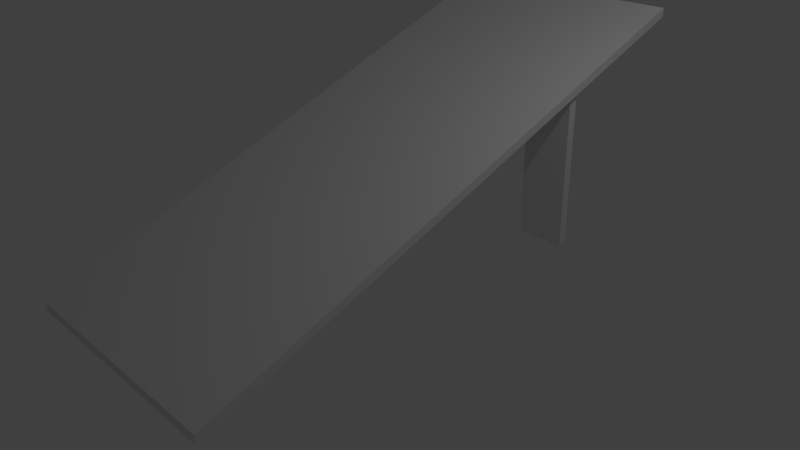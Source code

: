 # Source: ramp.blend  (saved by Blender 2.76.0; exported with 4.5.12 LTS)
import bpy
from mathutils import Matrix  # noqa: F401  (used for matrix-valued properties, if any)

bpy.ops.wm.read_factory_settings(use_empty=True)
scene = bpy.context.scene
scene.name = 'Scene'

# ---- collections
col_collection_1 = bpy.data.collections.new('Collection 1'); scene.collection.children.link(col_collection_1)

# ---- world
world_world = bpy.data.worlds.new('World'); scene.world = world_world
world_world.color = (0.05088, 0.05088, 0.05088)
world_world.use_sun_shadow = False
world_world.sun_shadow_jitter_overblur = 0.0
world_world.cycles.sampling_method = 'MANUAL'
world_world.cycles.sample_map_resolution = 256

# ---- cameras
cam_camera = bpy.data.cameras.new('Camera')
cam_camera.clip_end = 100.0
cam_camera.lens = 35.0
cam_camera.sensor_width = 32.0
cam_camera.sensor_height = 18.0
cam_camera.ortho_scale = 7.314
cam_camera.dof.focus_distance = 0.0
cam_camera.dof.aperture_fstop = 128.0

# ---- lights
light_lamp = bpy.data.lights.new('Lamp', 'POINT')
light_lamp.transmission_factor = 0.0
light_lamp.cutoff_distance = 30.0
light_lamp.energy = 100.0
light_lamp.shadow_buffer_clip_start = 1.001
light_lamp.shadow_soft_size = 0.1
light_lamp.shadow_maximum_resolution = 0.006
light_lamp.use_absolute_resolution = True
light_lamp.cycles.use_multiple_importance_sampling = False

# ---- meshes
me_cube_002 = bpy.data.meshes.new('Cube.002')
me_cube_002.from_pydata([(-1.0, -1.0, -1.0), (-1.0, -1.0, 1.0), (-1.0, 1.0, -1.0), (-1.0, 1.0, 1.0), (1.0, -1.0, -1.0), (1.0, -1.0, 1.0), (1.0, 1.0, -1.0), (1.0, 1.0, 1.0)], [], [(1, 3, 2, 0), (3, 7, 6, 2), (7, 5, 4, 6), (5, 1, 0, 4), (0, 2, 6, 4), (5, 7, 3, 1)])
me_cube_002.use_remesh_preserve_volume = False
me_cube_002.use_remesh_preserve_attributes = False
me_cube_002.use_mirror_vertex_groups = False
me_cube_002.update()
me_cube_001 = bpy.data.meshes.new('Cube.001')
me_cube_001.from_pydata([(-1.0, -1.0, -1.0), (-1.0, -1.0, 1.0), (-1.0, 1.0, -1.0), (-1.0, 1.0, 1.0), (1.0, -1.0, -1.0), (1.0, -1.0, 1.0), (1.0, 1.0, -1.0), (1.0, 1.0, 1.0)], [], [(1, 3, 2, 0), (3, 7, 6, 2), (7, 5, 4, 6), (5, 1, 0, 4), (0, 2, 6, 4), (5, 7, 3, 1)])
me_cube_001.use_remesh_preserve_volume = False
me_cube_001.use_remesh_preserve_attributes = False
me_cube_001.use_mirror_vertex_groups = False
me_cube_001.update()
me_plane_002 = bpy.data.meshes.new('Plane.002')
me_plane_002.from_pydata([(-1.0, -1.0, 0.0), (1.0, -1.0, 0.0), (-1.0, 1.0, 0.0), (1.0, 1.0, 0.0), (-1.0, 0.9898, -0.106), (-1.0, -1.01, -0.106), (1.0, -1.01, -0.106), (1.0, 0.9898, -0.106)], [], [(0, 2, 3, 1), (5, 6, 7, 4), (0, 1, 6, 5), (1, 3, 7, 6), (2, 0, 5, 4), (3, 2, 4, 7)])
me_plane_002.use_remesh_preserve_volume = False
me_plane_002.use_remesh_preserve_attributes = False
me_plane_002.use_mirror_vertex_groups = False
me_plane_002.update()

# ---- objects
ob_cube_001 = bpy.data.objects.new('Cube.001', me_cube_002)
ob_cube = bpy.data.objects.new('Cube', me_cube_001)
ob_plane = bpy.data.objects.new('Plane', me_plane_002)
ob_lamp = bpy.data.objects.new('Lamp', light_lamp)
ob_camera = bpy.data.objects.new('Camera', cam_camera)

# ---- transforms, parenting, visibility, modifiers, constraints
ob_cube_001.location = (1.205, 1.926, 1.041)
ob_cube_001.scale = (0.324, 0.05688, 1.037)
ob_cube_001.lineart.crease_threshold = 0.0
ob_cube.location = (-1.12, 1.926, 1.041)
ob_cube.scale = (0.324, 0.05688, 1.037)
ob_cube.lineart.crease_threshold = 0.0
ob_plane.location = (0.0, 0.0, 1.355)
ob_plane.rotation_euler = (-2.785, -0.0, 0.0)
ob_plane.scale = (-1.605, 3.86, 1.0)
ob_plane.lineart.crease_threshold = 0.0
ob_lamp.location = (4.076, 1.005, 5.904)
ob_lamp.rotation_euler = (0.6503, 0.05522, 1.866)
ob_lamp.lock_rotations_4d = False
ob_lamp.empty_display_type = 'ARROWS'
ob_lamp.color = (0.0, 0.0, 0.0, 0.0)
ob_lamp.lineart.crease_threshold = 0.0
ob_camera.location = (7.481, -6.508, 5.344)
ob_camera.rotation_euler = (1.109, 0.01082, 0.8149)
ob_camera.lock_rotations_4d = False
ob_camera.empty_display_type = 'ARROWS'
ob_camera.color = (0.0, 0.0, 0.0, 0.0)
ob_camera.display_type = 'WIRE'
ob_camera.lineart.crease_threshold = 0.0

# ---- collection membership
col_collection_1.objects.link(ob_cube_001)
col_collection_1.objects.link(ob_cube)
col_collection_1.objects.link(ob_plane)
col_collection_1.objects.link(ob_lamp)
col_collection_1.objects.link(ob_camera)

# ---- scene / render settings (as saved in the file)
scene.camera = ob_camera
scene.frame_start = 1; scene.frame_end = 250; scene.frame_set(1)
scene.render.engine = 'BLENDER_EEVEE_NEXT'
scene.render.resolution_percentage = 50
scene.render.dither_intensity = 0.0
scene.cycles.use_denoising = False
scene.cycles.samples = 10
scene.cycles.sampling_pattern = 'TABULATED_SOBOL'
scene.cycles.light_sampling_threshold = 0.0
scene.cycles.use_adaptive_sampling = False
scene.cycles.use_light_tree = False
scene.cycles.blur_glossy = 0.0
scene.cycles.pixel_filter_type = 'GAUSSIAN'
scene.cycles.sample_clamp_indirect = 0.0
scene.view_settings.view_transform = 'Standard'
bpy.context.view_layer.update()
